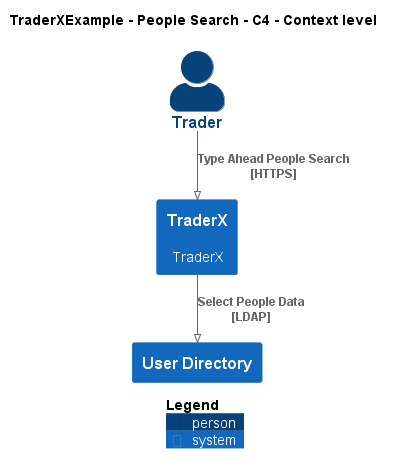

The diagram above was rendered by PlantUML. Its source (embedded in the PNG):
@startuml
!pragma layout smetana
!include ..\..\..\.c4s\C4_Context.puml

AddElementTag("c4interflow:lifecycle:new", $bgColor=green, $fontColor=#ffffff, $borderColor=green, $shadowing="False")
AddElementTag("c4interflow:lifecycle:changed", $bgColor=orange, $fontColor=#ffffff, $borderColor=orange, $shadowing="False")
AddElementTag("c4interflow:lifecycle:removed", $bgColor=red, $fontColor=#ffffff, $borderColor=red, $shadowing="False")

AddRelTag("c4interflow:lifecycle:new", $textColor=green, $lineColor=green)
AddRelTag("c4interflow:lifecycle:changed", $textColor=orange, $lineColor=orange)
AddRelTag("c4interflow:lifecycle:removed", $textColor=red, $lineColor=red)

SHOW_PERSON_PORTRAIT()
LAYOUT_TOP_DOWN()

skinparam linetype polyline

title TraderXExample - People Search - C4 - Context level

Person(TraderXExample.Actors.Trader, "Trader", "")
System(TraderXExample.SoftwareSystems.TraderX, "TraderX", "TraderX")
System(TraderXExample.SoftwareSystems.UserDirectory, "User Directory", "")

Rel(TraderXExample.Actors.Trader, TraderXExample.SoftwareSystems.TraderX, "Type Ahead People Search\n[HTTPS]", $tags='protocol:https')
Rel(TraderXExample.SoftwareSystems.TraderX, TraderXExample.SoftwareSystems.UserDirectory, "Select People Data\n[LDAP]", $tags='protocol:ldap')


SHOW_LEGEND()
@enduml